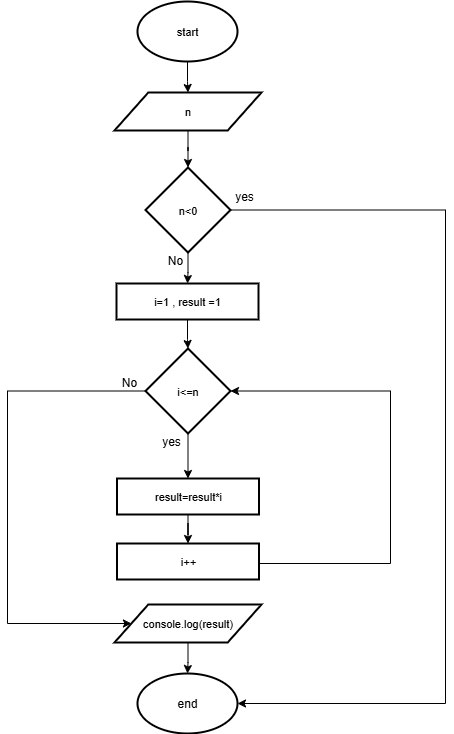

The diagram above was exported from draw.io. Its source (the exported page's mxGraphModel, read from the mxfile embedded in the PNG):
<mxGraphModel dx="1186" dy="755" grid="0" gridSize="10" guides="1" tooltips="1" connect="1" arrows="1" fold="1" page="1" pageScale="1" pageWidth="850" pageHeight="1100" math="0" shadow="0">
  <root>
    <mxCell id="0" />
    <mxCell id="1" parent="0" />
    <mxCell id="BDqS7RJQxsDudH1AHO8a-2" style="edgeStyle=orthogonalEdgeStyle;rounded=0;orthogonalLoop=1;jettySize=auto;html=1;" parent="1" source="HO1-O4AVoWK__l0EAoM6-5" target="BDqS7RJQxsDudH1AHO8a-1" edge="1">
      <mxGeometry relative="1" as="geometry" />
    </mxCell>
    <mxCell id="HO1-O4AVoWK__l0EAoM6-5" value="start" style="strokeWidth=2;html=1;shape=mxgraph.flowchart.start_1;whiteSpace=wrap;fontSize=11;" parent="1" vertex="1">
      <mxGeometry x="375" y="19" width="100" height="60" as="geometry" />
    </mxCell>
    <mxCell id="HO1-O4AVoWK__l0EAoM6-21" value="end" style="strokeWidth=2;html=1;shape=mxgraph.flowchart.start_1;whiteSpace=wrap;" parent="1" vertex="1">
      <mxGeometry x="375" y="691" width="100" height="60" as="geometry" />
    </mxCell>
    <mxCell id="VSERmxTehUm8ilkulbfc-21" style="edgeStyle=orthogonalEdgeStyle;rounded=0;orthogonalLoop=1;jettySize=auto;html=1;entryX=0;entryY=0.5;entryDx=0;entryDy=0;exitX=0;exitY=0.5;exitDx=0;exitDy=0;exitPerimeter=0;" parent="1" source="VSERmxTehUm8ilkulbfc-3" target="BDqS7RJQxsDudH1AHO8a-17" edge="1">
      <mxGeometry relative="1" as="geometry">
        <mxPoint x="378" y="447.5" as="sourcePoint" />
        <mxPoint x="354" y="646" as="targetPoint" />
        <Array as="points">
          <mxPoint x="245" y="409" />
          <mxPoint x="245" y="641" />
        </Array>
      </mxGeometry>
    </mxCell>
    <mxCell id="BDqS7RJQxsDudH1AHO8a-12" style="edgeStyle=orthogonalEdgeStyle;rounded=0;orthogonalLoop=1;jettySize=auto;html=1;entryX=0.5;entryY=0;entryDx=0;entryDy=0;" parent="1" source="VSERmxTehUm8ilkulbfc-3" target="BDqS7RJQxsDudH1AHO8a-11" edge="1">
      <mxGeometry relative="1" as="geometry" />
    </mxCell>
    <mxCell id="VSERmxTehUm8ilkulbfc-3" value="i&amp;lt;=n" style="strokeWidth=2;html=1;shape=mxgraph.flowchart.decision;whiteSpace=wrap;fontSize=11;" parent="1" vertex="1">
      <mxGeometry x="383" y="366" width="85" height="85" as="geometry" />
    </mxCell>
    <mxCell id="VSERmxTehUm8ilkulbfc-12" style="edgeStyle=orthogonalEdgeStyle;rounded=0;orthogonalLoop=1;jettySize=auto;html=1;exitX=1;exitY=0.5;exitDx=0;exitDy=0;entryX=1;entryY=0.5;entryDx=0;entryDy=0;entryPerimeter=0;" parent="1" source="BDqS7RJQxsDudH1AHO8a-14" target="VSERmxTehUm8ilkulbfc-3" edge="1">
      <mxGeometry relative="1" as="geometry">
        <mxPoint x="473" y="421" as="targetPoint" />
        <Array as="points">
          <mxPoint x="628" y="581" />
          <mxPoint x="628" y="409" />
        </Array>
        <mxPoint x="527.25" y="631.5" as="sourcePoint" />
      </mxGeometry>
    </mxCell>
    <mxCell id="VSERmxTehUm8ilkulbfc-13" value="yes" style="text;html=1;align=center;verticalAlign=middle;whiteSpace=wrap;rounded=0;" parent="1" vertex="1">
      <mxGeometry x="379" y="444" width="60" height="30" as="geometry" />
    </mxCell>
    <mxCell id="VSERmxTehUm8ilkulbfc-23" value="No" style="text;html=1;align=center;verticalAlign=middle;whiteSpace=wrap;rounded=0;" parent="1" vertex="1">
      <mxGeometry x="346" y="387" width="42" height="25" as="geometry" />
    </mxCell>
    <mxCell id="1JXeUm2aDMw5NSdHoHNF-2" style="edgeStyle=orthogonalEdgeStyle;rounded=0;orthogonalLoop=1;jettySize=auto;html=1;" edge="1" parent="1" source="BDqS7RJQxsDudH1AHO8a-1" target="1JXeUm2aDMw5NSdHoHNF-1">
      <mxGeometry relative="1" as="geometry" />
    </mxCell>
    <mxCell id="BDqS7RJQxsDudH1AHO8a-1" value="n" style="shape=parallelogram;html=1;strokeWidth=2;perimeter=parallelogramPerimeter;whiteSpace=wrap;rounded=1;arcSize=0;size=0.23;fontSize=11;" parent="1" vertex="1">
      <mxGeometry x="352" y="110" width="147" height="38" as="geometry" />
    </mxCell>
    <mxCell id="BDqS7RJQxsDudH1AHO8a-5" value="&lt;span style=&quot;background-color: rgb(255, 255, 255);&quot;&gt;&lt;font&gt;i=1 , result =1&lt;/font&gt;&lt;/span&gt;" style="rounded=0;whiteSpace=wrap;html=1;labelBorderColor=none;strokeWidth=2;fontSize=11;" parent="1" vertex="1">
      <mxGeometry x="354" y="301" width="142" height="36" as="geometry" />
    </mxCell>
    <mxCell id="BDqS7RJQxsDudH1AHO8a-7" style="edgeStyle=orthogonalEdgeStyle;rounded=0;orthogonalLoop=1;jettySize=auto;html=1;entryX=0.5;entryY=0;entryDx=0;entryDy=0;entryPerimeter=0;" parent="1" source="BDqS7RJQxsDudH1AHO8a-5" target="VSERmxTehUm8ilkulbfc-3" edge="1">
      <mxGeometry relative="1" as="geometry" />
    </mxCell>
    <mxCell id="BDqS7RJQxsDudH1AHO8a-15" style="edgeStyle=orthogonalEdgeStyle;rounded=0;orthogonalLoop=1;jettySize=auto;html=1;" parent="1" source="BDqS7RJQxsDudH1AHO8a-11" target="BDqS7RJQxsDudH1AHO8a-14" edge="1">
      <mxGeometry relative="1" as="geometry" />
    </mxCell>
    <mxCell id="BDqS7RJQxsDudH1AHO8a-11" value="&lt;span style=&quot;background-color: rgb(255, 255, 255);&quot;&gt;result=result*i&lt;/span&gt;" style="rounded=0;whiteSpace=wrap;html=1;labelBorderColor=none;strokeWidth=2;fontSize=11;" parent="1" vertex="1">
      <mxGeometry x="354.5" y="496" width="142" height="36" as="geometry" />
    </mxCell>
    <mxCell id="BDqS7RJQxsDudH1AHO8a-14" value="&lt;span style=&quot;background-color: rgb(255, 255, 255);&quot;&gt;i++&lt;/span&gt;" style="rounded=0;whiteSpace=wrap;html=1;labelBorderColor=none;strokeWidth=2;fontSize=11;" parent="1" vertex="1">
      <mxGeometry x="354.5" y="561" width="142" height="36" as="geometry" />
    </mxCell>
    <mxCell id="BDqS7RJQxsDudH1AHO8a-21" style="edgeStyle=orthogonalEdgeStyle;rounded=0;orthogonalLoop=1;jettySize=auto;html=1;" parent="1" source="BDqS7RJQxsDudH1AHO8a-17" target="HO1-O4AVoWK__l0EAoM6-21" edge="1">
      <mxGeometry relative="1" as="geometry" />
    </mxCell>
    <mxCell id="BDqS7RJQxsDudH1AHO8a-17" value="console.log(result)" style="shape=parallelogram;html=1;strokeWidth=2;perimeter=parallelogramPerimeter;whiteSpace=wrap;rounded=1;arcSize=0;size=0.23;fontSize=11;" parent="1" vertex="1">
      <mxGeometry x="352" y="622" width="147" height="38" as="geometry" />
    </mxCell>
    <mxCell id="1JXeUm2aDMw5NSdHoHNF-3" value="" style="edgeStyle=orthogonalEdgeStyle;rounded=0;orthogonalLoop=1;jettySize=auto;html=1;" edge="1" parent="1" source="1JXeUm2aDMw5NSdHoHNF-1" target="BDqS7RJQxsDudH1AHO8a-5">
      <mxGeometry relative="1" as="geometry" />
    </mxCell>
    <mxCell id="1JXeUm2aDMw5NSdHoHNF-1" value="n&amp;lt;0" style="strokeWidth=2;html=1;shape=mxgraph.flowchart.decision;whiteSpace=wrap;fontSize=11;" vertex="1" parent="1">
      <mxGeometry x="383" y="185" width="85" height="85" as="geometry" />
    </mxCell>
    <mxCell id="1JXeUm2aDMw5NSdHoHNF-4" style="edgeStyle=orthogonalEdgeStyle;rounded=0;orthogonalLoop=1;jettySize=auto;html=1;entryX=1;entryY=0.5;entryDx=0;entryDy=0;entryPerimeter=0;exitX=1;exitY=0.5;exitDx=0;exitDy=0;exitPerimeter=0;" edge="1" parent="1" source="1JXeUm2aDMw5NSdHoHNF-1" target="HO1-O4AVoWK__l0EAoM6-21">
      <mxGeometry relative="1" as="geometry">
        <Array as="points">
          <mxPoint x="683" y="228" />
          <mxPoint x="683" y="721" />
        </Array>
      </mxGeometry>
    </mxCell>
    <mxCell id="1JXeUm2aDMw5NSdHoHNF-5" value="yes" style="text;html=1;align=center;verticalAlign=middle;whiteSpace=wrap;rounded=0;" vertex="1" parent="1">
      <mxGeometry x="452" y="199" width="60" height="30" as="geometry" />
    </mxCell>
    <mxCell id="1JXeUm2aDMw5NSdHoHNF-6" value="No" style="text;html=1;align=center;verticalAlign=middle;whiteSpace=wrap;rounded=0;" vertex="1" parent="1">
      <mxGeometry x="392" y="265" width="42" height="25" as="geometry" />
    </mxCell>
  </root>
</mxGraphModel>